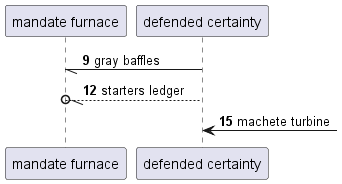

The diagram above was rendered by PlantUML. Its source (embedded in the PNG):
@startuml
participant "mandate furnace" as 0
participant "defended certainty" as 1
autonumber 9 3
1 -// 0: gray baffles
1 --//o 0: starters ledger
1 <-] : machete turbine
autonumber stop
@enduml